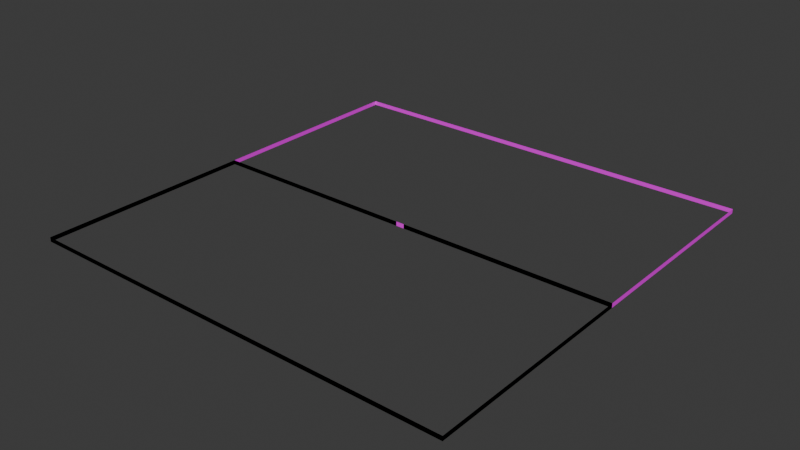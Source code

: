 # Source: Geology.blend  (saved by Blender 4.1.24; exported with 4.5.12 LTS)
import bpy
from mathutils import Matrix  # noqa: F401  (used for matrix-valued properties, if any)

bpy.ops.wm.read_factory_settings(use_empty=True)
scene = bpy.context.scene
scene.name = 'Scene'

# ---- collections
col_largecube = bpy.data.collections.new('LargeCube'); scene.collection.children.link(col_largecube)

# ---- images (referenced by path relative to the original .blend; pixels are not part of the script)
import os
ASSET_DIR = os.environ.get("B2B_ASSET_DIR", "")  # directory of the original .blend (textures are referenced by path, not embedded)
HERE = os.path.dirname(os.path.abspath(__file__))  # packed textures are extracted next to this script under _unpacked/

def load_image(name, relpath, width, height, colorspace="sRGB"):
    """Load a texture the original file referenced (path relative to the .blend, or extracted next to this script)."""
    p = next((c for c in (os.path.join(HERE, relpath), os.path.join(ASSET_DIR, relpath)) if relpath and os.path.exists(c)), "")
    if p:
        img = bpy.data.images.load(p, check_existing=True)
        img.name = name
    else:  # same state as the original file: an image datablock whose file is absent (Cycles renders it pink)
        img = bpy.data.images.new(name, width, height)
        img.source = "FILE"
        img.filepath = "//" + (relpath or name)
    img.colorspace_settings.name = colorspace
    return img
img_granitegnaiss_png = load_image('GraniteGnaiss.png', 'GraniteGnaiss.png', 1024, 1024, 'sRGB')

# ---- materials (node trees are filled in below, after node groups)
mat_granitegnaiss = bpy.data.materials.new('GraniteGnaiss')
mat_granitegnaiss.alpha_threshold = 0.0
mat_granitegnaiss.use_transparent_shadow = False
mat_granitegnaiss.roughness = 0.5
mat_granitegnaiss.line_color = (0.0, 0.0, 0.0, 1.0)

# ---- material node trees
mat_granitegnaiss.use_nodes = True; mat_granitegnaiss.node_tree.nodes.clear()
_N = mat_granitegnaiss.node_tree.nodes; _L = mat_granitegnaiss.node_tree.links
n0 = _N.new('ShaderNodeOutputMaterial'); n0.name = 'Material Output'; n0.location = (300, 300)
n1 = _N.new('ShaderNodeBsdfPrincipled'); n1.name = 'Principled BSDF'; n1.location = (10, 300)
n1.inputs[3].default_value = 1.45
n2 = _N.new('ShaderNodeTexImage'); n2.name = 'Image Texture'; n2.location = (-315, 246)
n2.image = img_granitegnaiss_png
_L.new(n1.outputs[0], n0.inputs[0])
_L.new(n2.outputs[0], n1.inputs[0])
n0.is_active_output = True

# ---- world
world_world = bpy.data.worlds.new('World'); scene.world = world_world
world_world.use_nodes = True; world_world.node_tree.nodes.clear()
_N = world_world.node_tree.nodes; _L = world_world.node_tree.links
n0 = _N.new('ShaderNodeOutputWorld'); n0.name = 'World Output'; n0.location = (300, 300)
n1 = _N.new('ShaderNodeBackground'); n1.name = 'Background'; n1.location = (10, 300)
n1.inputs[0].default_value = (0.05088, 0.05088, 0.05088, 1.0)
_L.new(n1.outputs[0], n0.inputs[0])
n0.is_active_output = True
world_world.color = (0.05088, 0.05088, 0.05088)
world_world.use_sun_shadow = False
world_world.sun_shadow_jitter_overblur = 0.0

# ---- meshes
me_cube_001 = bpy.data.meshes.new('Cube.001')
me_cube_001.from_pydata([(-50.0, -50.0, -1.0), (-50.0, -50.0, 0.0), (-50.0, 50.0, -1.0), (-50.0, 50.0, 0.0), (50.0, -50.0, -1.0), (50.0, -50.0, 0.0), (50.0, 50.0, -1.0), (50.0, 50.0, 0.0)], [], [(0, 1, 3, 2), (2, 3, 7, 6), (6, 7, 5, 4), (4, 5, 1, 0)])
_uv = me_cube_001.uv_layers.new(name='UVMap')
_uv.uv.foreach_set('vector', [-49.5, 4.768e-07, -49.5, 1.0, 50.5, 1.0, 50.5, 4.768e-07, -49.5, 4.768e-07, -49.5, 1.0, 50.5, 1.0, 50.5, 4.768e-07, 50.5, 4.768e-07, 50.5, 1.0, -49.5, 1.0, -49.5, 4.768e-07, 50.5, 4.768e-07, 50.5, 1.0, -49.5, 1.0, -49.5, 4.768e-07])
me_cube_001.materials.append(mat_granitegnaiss)
me_cube_001.update()
me_cube_002 = bpy.data.meshes.new('Cube.002')
me_cube_002.from_pydata([(-50.0, -50.0, -1.0), (-50.0, -50.0, 0.0), (-0.986, 0.0, 0.0), (-0.986, 0.0, -1.0), (50.0, -50.0, -1.0), (50.0, -50.0, 0.0), (0.986, 0.0, 0.0), (0.986, 0.0, -1.0), (50.0, 0.0, -1.0), (50.0, 0.0, 0.0), (-50.0, 0.0, -1.0), (-50.0, 0.0, 0.0)], [], [(9, 8, 7, 6), (8, 9, 5, 4), (4, 5, 1, 0), (10, 11, 2, 3), (0, 1, 11, 10)])
_uv = me_cube_002.uv_layers.new(name='UVMap')
_uv.uv.foreach_set('vector', [50.5, 1.0, 50.5, 4.768e-07, 1.486, 4.768e-07, 1.486, 1.0, 20.5, 4.768e-07, 20.5, 1.0, -29.5, 1.0, -29.5, 4.768e-07, 50.5, 4.768e-07, 50.5, 1.0, -49.5, 1.0, -49.5, 4.768e-07, -49.5, 4.768e-07, -49.5, 1.0, -0.486, 1.0, -0.486, 4.768e-07, -29.5, 4.768e-07, -29.5, 1.0, 20.5, 1.0, 20.5, 4.768e-07])
me_cube_002.materials.append(mat_granitegnaiss)
me_cube_002.update()
me_cube_003 = bpy.data.meshes.new('Cube.003')
me_cube_003.from_pydata([(-50.0, -50.0, -1.0), (-50.0, -50.0, 0.0), (-0.986, 0.0, 0.0), (-0.986, 0.0, -1.0), (50.0, -50.0, -1.0), (50.0, -50.0, 0.0), (0.986, 0.0, 0.0), (0.986, 0.0, -1.0), (50.0, 0.0, -1.0), (50.0, 0.0, 0.0), (-50.0, 0.0, -1.0), (-50.0, 0.0, 0.0)], [], [(8, 9, 5, 4), (4, 5, 1, 0), (0, 1, 11, 10), (9, 8, 7, 3, 10, 11, 2, 6)])
_uv = me_cube_003.uv_layers.new(name='UVMap')
_uv.uv.foreach_set('vector', [20.5, 4.768e-07, 20.5, 1.0, -29.5, 1.0, -29.5, 4.768e-07, 50.5, 4.768e-07, 50.5, 1.0, -49.5, 1.0, -49.5, 4.768e-07, -29.5, 4.768e-07, -29.5, 1.0, 20.5, 1.0, 20.5, 4.768e-07, 50.5, 1.0, 50.5, 4.768e-07, 1.486, 4.768e-07, -0.486, 4.768e-07, -49.5, 4.768e-07, -49.5, 1.0, -0.486, 1.0, 1.486, 1.0])
me_cube_003.materials.append(mat_granitegnaiss)
me_cube_003.update()

# ---- objects
ob_largecubelayer = bpy.data.objects.new('LargeCubeLayer', me_cube_001)
ob_largecubelayercut = bpy.data.objects.new('LargeCubeLayerCut', me_cube_002)
ob_largecubelayercutfinal = bpy.data.objects.new('LargeCubeLayerCutFinal', me_cube_003)

# ---- transforms, parenting, visibility, modifiers, constraints
ob_largecubelayer.location = (0.0, 0.0, 0.0)
ob_largecubelayercut.location = (0.0, 0.0, 0.0)
ob_largecubelayercutfinal.location = (0.0, 0.0, 0.0)

# ---- collection membership
col_largecube.objects.link(ob_largecubelayer)
col_largecube.objects.link(ob_largecubelayercut)
col_largecube.objects.link(ob_largecubelayercutfinal)

# ---- scene / render settings (as saved in the file)
scene.frame_start = 1; scene.frame_end = 250; scene.frame_set(1)
scene.render.engine = 'BLENDER_EEVEE_NEXT'
scene.cycles.sampling_pattern = 'TABULATED_SOBOL'
scene.eevee.ray_tracing_options.trace_max_roughness = 0.0
bpy.context.view_layer.update()

# ---- added for rendering (the .blend has no active camera and no usable light): camera, sun
cam_auto = bpy.data.cameras.new('AutoCamera')
cam_auto.lens = 50.0
cam_auto.sensor_width = 36.0
cam_auto.clip_end = 2296.4
ob_auto_camera = bpy.data.objects.new('AutoCamera', cam_auto)
scene.collection.objects.link(ob_auto_camera)
ob_auto_camera.location = (130.85, -157.02, 104.18)
ob_auto_camera.rotation_euler = (1.09748, -7.21219e-08, 0.694738)
scene.camera = ob_auto_camera
light_auto_sun = bpy.data.lights.new('AutoSun', 'SUN')
light_auto_sun.energy = 3.0
light_auto_sun.angle = 0.0523599
ob_auto_sun = bpy.data.objects.new('AutoSun', light_auto_sun)
scene.collection.objects.link(ob_auto_sun)
ob_auto_sun.rotation_euler = (0.872665, 0.174533, 0.523599)
bpy.context.view_layer.update()
